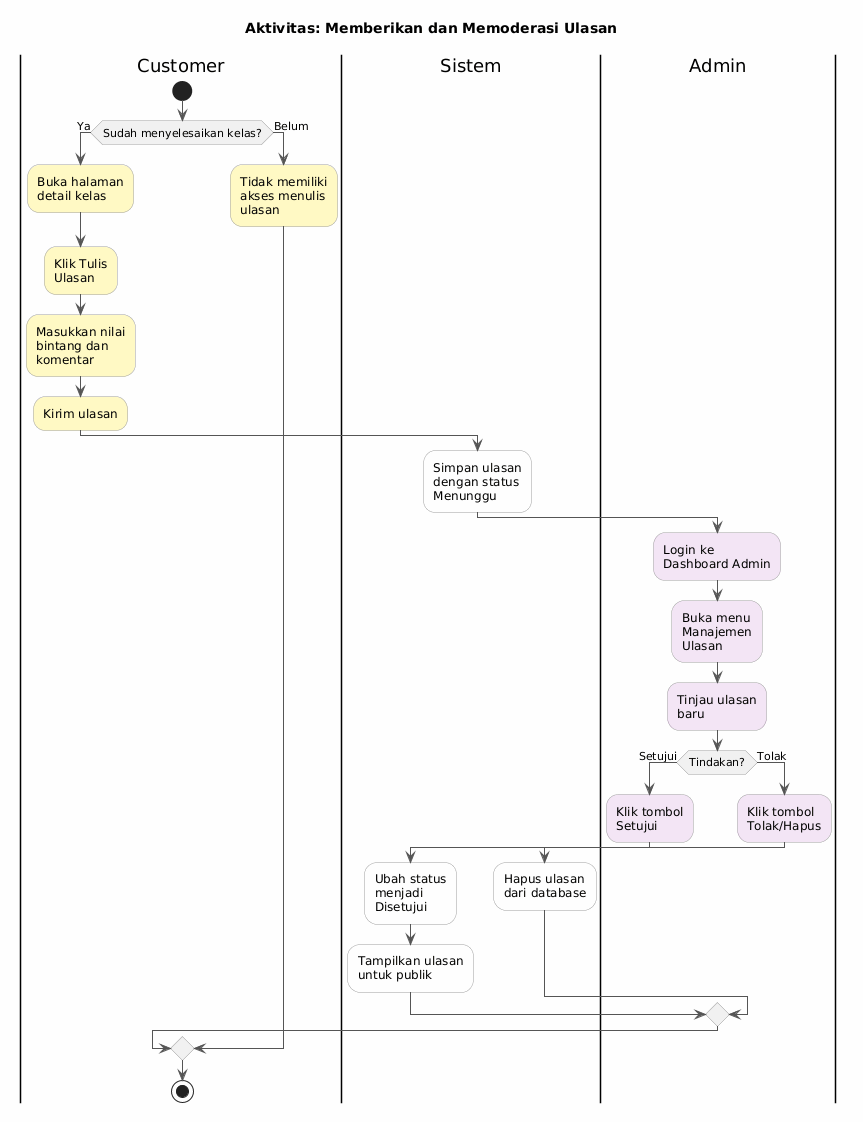

The diagram above was rendered by PlantUML. Its source (embedded in the PNG):
@startuml
title Aktivitas: Memberikan dan Memoderasi Ulasan

skinparam backgroundColor #FEFEFE
skinparam ActivityBorderColor #9E9E9E
skinparam ArrowColor #555555

|Customer|
start
if (Sudah menyelesaikan kelas?) then (Ya)
    :Buka halaman
detail kelas; <<#FFF9C4>>
    :Klik Tulis
Ulasan; <<#FFF9C4>>
    :Masukkan nilai
bintang dan
komentar; <<#FFF9C4>>
    :Kirim ulasan; <<#FFF9C4>>

    |Sistem|
    :Simpan ulasan
dengan status
Menunggu; <<#FFFFFF>>

    |Admin|
    :Login ke
Dashboard Admin; <<#F3E5F5>>
    :Buka menu
Manajemen
Ulasan; <<#F3E5F5>>
    :Tinjau ulasan
baru; <<#F3E5F5>>

    if (Tindakan?) then (Setujui)
        :Klik tombol
Setujui; <<#F3E5F5>>

        |Sistem|
        :Ubah status
menjadi
Disetujui; <<#FFFFFF>>
        :Tampilkan ulasan
untuk publik; <<#FFFFFF>>
    else (Tolak)
        |Admin|
        :Klik tombol
Tolak/Hapus; <<#F3E5F5>>

        |Sistem|
        :Hapus ulasan
dari database; <<#FFFFFF>>
    endif
else (Belum)
    |Customer|
    :Tidak memiliki
akses menulis
ulasan; <<#FFF9C4>>
endif

stop
@enduml